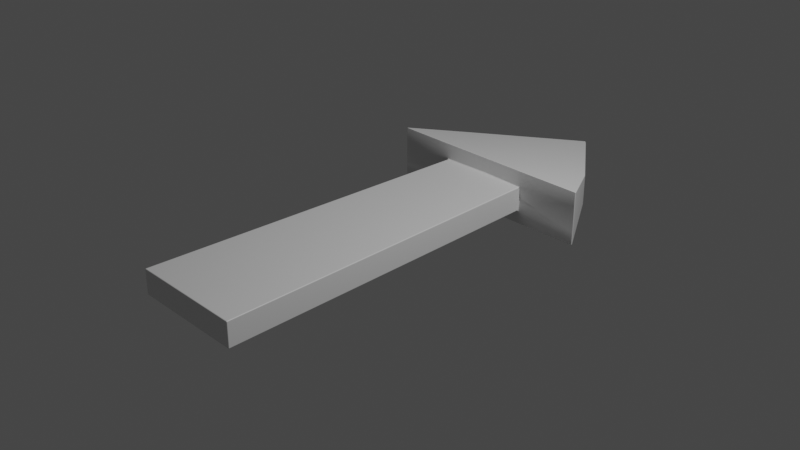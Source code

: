 # Source: arrow.blend  (saved by Blender 2.80.75; exported with 4.5.12 LTS)
import bpy
from mathutils import Matrix  # noqa: F401  (used for matrix-valued properties, if any)

bpy.ops.wm.read_factory_settings(use_empty=True)
scene = bpy.context.scene
scene.name = 'Scene'

# ---- collections
col_collection = bpy.data.collections.new('Collection'); scene.collection.children.link(col_collection)

# ---- materials (node trees are filled in below, after node groups)
mat_material = bpy.data.materials.new('Material')
mat_material.alpha_threshold = 0.0
mat_material.use_transparent_shadow = False
mat_material.line_color = (0.0, 0.0, 0.0, 1.0)

# ---- material node trees
mat_material.use_nodes = True; mat_material.node_tree.nodes.clear()
_N = mat_material.node_tree.nodes; _L = mat_material.node_tree.links
n0 = _N.new('ShaderNodeOutputMaterial'); n0.name = 'Material Output'; n0.location = (300, 300)
n1 = _N.new('ShaderNodeBsdfPrincipled'); n1.name = 'Principled BSDF'; n1.location = (10, 300)
n1.distribution = 'GGX'
n1.subsurface_method = 'BURLEY'
n1.inputs[2].default_value = 0.4
n1.inputs[3].default_value = 1.45
n1.inputs[27].default_value = (0.0, 0.0, 0.0, 1.0)
n1.inputs[28].default_value = 1.0
_L.new(n1.outputs[0], n0.inputs[0])
n0.is_active_output = True

# ---- world
world_world = bpy.data.worlds.new('World'); scene.world = world_world
world_world.use_nodes = True; world_world.node_tree.nodes.clear()
_N = world_world.node_tree.nodes; _L = world_world.node_tree.links
n0 = _N.new('ShaderNodeOutputWorld'); n0.name = 'World Output'; n0.location = (300, 300)
n1 = _N.new('ShaderNodeBackground'); n1.name = 'Background'; n1.location = (10, 300)
n1.inputs[0].default_value = (0.05088, 0.05088, 0.05088, 1.0)
_L.new(n1.outputs[0], n0.inputs[0])
n0.is_active_output = True
world_world.color = (0.05088, 0.05088, 0.05088)
world_world.use_sun_shadow = False
world_world.sun_shadow_jitter_overblur = 0.0

# ---- cameras
cam_camera = bpy.data.cameras.new('Camera')
cam_camera.clip_end = 100.0
cam_camera.ortho_scale = 7.314

# ---- lights
light_light = bpy.data.lights.new('Light', 'POINT')
light_light.transmission_factor = 0.0
light_light.energy = 1000.0
light_light.shadow_soft_size = 0.1
light_light.shadow_maximum_resolution = 0.006
light_light.use_absolute_resolution = True

# ---- meshes
me_cube = bpy.data.meshes.new('Cube')
me_cube.from_pydata([(0.558, 1.264, 0.3012), (0.0, 1.264, 0.3012), (1.224, 1.274, 0.2972), (0.0, 3.027, 0.0), (0.5172, 1.254, 0.0), (1.224, 1.274, 0.0), (0.5171, 1.233, 0.1364), (0.8485, 1.914, 0.1741), (0.8485, 1.914, 0.0), (0.5125, -1.158, 0.1337), (0.0, -1.158, 0.1337), (0.6307, -2.562, 0.0), (0.0, -2.562, 0.0), (0.6307, -2.562, 0.1364), (0.0, -2.562, 0.1364), (0.0, 1.258, 0.1317), (1.224, 1.274, 0.1404)], [], [(2, 16, 5, 8, 7), (7, 8, 3), (6, 16, 2), (2, 0, 6), (4, 6, 13, 11), (11, 13, 14, 12), (0, 1, 15, 6), (6, 9, 13), (9, 10, 14, 13), (1, 0, 7, 3), (2, 7, 0), (6, 15, 10, 9), (16, 6, 4, 5)])
me_cube.polygons.foreach_set('use_smooth', [True] * 13)
_uv = me_cube.uv_layers.new(name='UVMap')
_uv.uv.foreach_set('vector', [0.625, 0.5, 0.5666, 0.5, 0.5, 0.5, 0.5, 0.5, 0.625, 0.5, 0.625, 0.5, 0.5, 0.5, 0.625, 0.5, 0.6254, 0.5055, 0.5666, 0.5, 0.625, 0.5, 0.625, 0.5, 0.375, 0.3, 0.6254, 0.5055, 0.5, 0.5, 0.6254, 0.5055, 0.625, 0.75, 0.5, 0.75, 0.5, 0.75, 0.625, 0.75, 0.625, 0.875, 0.5, 0.875, 0.375, 0.3, 0.0, 0.0, 0.75, 0.5123, 0.6254, 0.5055, 0.6254, 0.5055, 0.6434, 0.7387, 0.625, 0.75, 0.6434, 0.7387, 0.75, 0.7387, 0.75, 0.75, 0.625, 0.75, 0.0, 0.0, 0.375, 0.3, 0.625, 0.5, 0.0, 0.0, 0.625, 0.5, 0.625, 0.5, 0.375, 0.3, 0.6254, 0.5055, 0.75, 0.5123, 0.75, 0.7387, 0.6434, 0.7387, 0.5666, 0.5, 0.6254, 0.5055, 0.5, 0.5, 0.5, 0.5])
me_cube.materials.append(mat_material)
me_cube.use_remesh_preserve_volume = False
me_cube.use_remesh_preserve_attributes = False
me_cube.use_mirror_vertex_groups = False
me_cube.update()

# ---- objects
ob_arrow = bpy.data.objects.new('Arrow', me_cube)
ob_light = bpy.data.objects.new('Light', light_light)
ob_camera = bpy.data.objects.new('Camera', cam_camera)

# ---- transforms, parenting, visibility, modifiers, constraints
ob_arrow.location = (0.0, 0.0, 0.0)
ob_arrow.lock_rotations_4d = False
ob_arrow.empty_display_type = 'ARROWS'
ob_arrow.lineart.crease_threshold = 0.0
_m = ob_arrow.modifiers.new('Mirror', 'MIRROR')
_m.use_axis = (True, False, True)
_m.use_clip = True
_m = ob_arrow.modifiers.new('Bevel', 'BEVEL')
_m.width = 0.01
_m.width_pct = 0.01
_m.segments = 3
_m = ob_arrow.modifiers.new('Weighted Normal', 'WEIGHTED_NORMAL')
ob_light.location = (4.076, 1.005, 5.904)
ob_light.rotation_euler = (0.6503, 0.05522, 1.866)
ob_light.lock_rotations_4d = False
ob_light.empty_display_type = 'ARROWS'
ob_light.color = (0.0, 0.0, 0.0, 0.0)
ob_light.lineart.crease_threshold = 0.0
ob_camera.location = (7.359, -6.926, 4.958)
ob_camera.rotation_euler = (1.109, 0.0, 0.8149)
ob_camera.lock_rotations_4d = False
ob_camera.empty_display_type = 'ARROWS'
ob_camera.color = (0.0, 0.0, 0.0, 0.0)
ob_camera.display_type = 'WIRE'
ob_camera.lineart.crease_threshold = 0.0

# ---- collection membership
col_collection.objects.link(ob_arrow)
col_collection.objects.link(ob_light)
col_collection.objects.link(ob_camera)

# ---- scene / render settings (as saved in the file)
scene.camera = ob_camera
scene.frame_start = 1; scene.frame_end = 250; scene.frame_set(1)
scene.render.engine = 'BLENDER_EEVEE_NEXT'
scene.cycles.use_denoising = False
scene.cycles.samples = 128
scene.cycles.sampling_pattern = 'TABULATED_SOBOL'
scene.cycles.use_adaptive_sampling = False
scene.cycles.use_light_tree = False
scene.view_settings.view_transform = 'Filmic'
bpy.context.view_layer.update()
